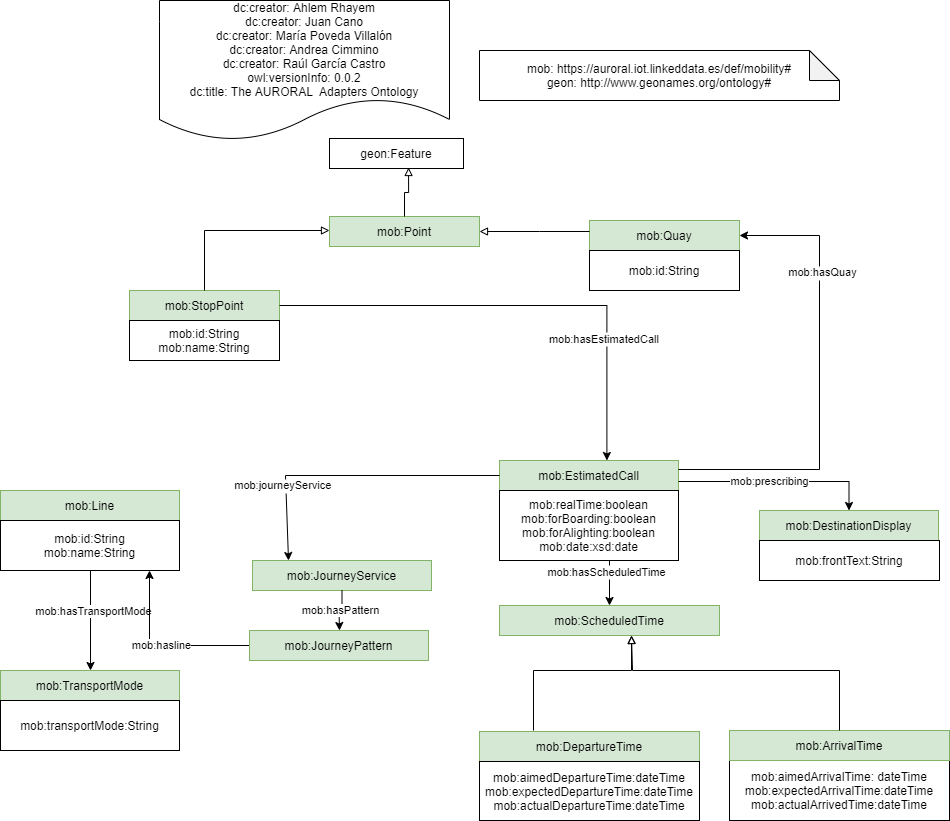

The diagram above was exported from draw.io. Its source (the exported page's mxGraphModel, read from the mxfile embedded in the PNG):
<mxGraphModel dx="1326" dy="1654" grid="1" gridSize="10" guides="1" tooltips="1" connect="1" arrows="1" fold="1" page="1" pageScale="1" pageWidth="850" pageHeight="1100" math="0" shadow="0">
  <root>
    <mxCell id="0" />
    <mxCell id="1" parent="0" />
    <mxCell id="R_YtMdiZFJcGjvR6Em4J-1" value="dc:creator: Ahlem Rhayem&#10;dc:creator: Juan Cano&#10;dc:creator: María Poveda Villalón&#10;dc:creator: Andrea Cimmino&#10;dc:creator: Raúl García Castro&#10;owl:versionInfo: 0.0.2&#10;dc:title: The AURORAL  Adapters Ontology" style="shape=document;boundedLbl=1;" parent="1" vertex="1">
      <mxGeometry x="190" y="-130" width="290" height="140" as="geometry" />
    </mxCell>
    <mxCell id="R_YtMdiZFJcGjvR6Em4J-2" value="&#10;mob: https://auroral.iot.linkeddata.es/def/mobility#&#10;geon: http://www.geonames.org/ontology#&#10;" style="shape=note;backgroundOutline=1;darkOpacity=0.05;" parent="1" vertex="1">
      <mxGeometry x="510" y="-80" width="360" height="50" as="geometry" />
    </mxCell>
    <mxCell id="R_YtMdiZFJcGjvR6Em4J-18" value="mob:EstimatedCall" style="rounded=0;whiteSpace=wrap;html=1;snapToPoint=1;points=[[0.1,0],[0.2,0],[0.3,0],[0.4,0],[0.5,0],[0.6,0],[0.7,0],[0.8,0],[0.9,0],[0,0.1],[0,0.3],[0,0.5],[0,0.7],[0,0.9],[0.1,1],[0.2,1],[0.3,1],[0.4,1],[0.5,1],[0.6,1],[0.7,1],[0.8,1],[0.9,1],[1,0.1],[1,0.3],[1,0.5],[1,0.7],[1,0.9]];fillColor=#d5e8d4;strokeColor=#82b366;" parent="1" vertex="1">
      <mxGeometry x="530" y="329.9999999999999" width="179" height="30" as="geometry" />
    </mxCell>
    <mxCell id="R_YtMdiZFJcGjvR6Em4J-19" value="mob:StopPoint" style="rounded=0;whiteSpace=wrap;html=1;fillColor=#d5e8d4;strokeColor=#82b366;" parent="1" vertex="1">
      <mxGeometry x="160" y="160" width="150" height="30" as="geometry" />
    </mxCell>
    <mxCell id="fcSz_6_OTniCgQvrrrVf-1" value="mob:id:String&lt;br&gt;mob:name:String" style="rounded=0;whiteSpace=wrap;html=1;snapToPoint=1;points=[[0.1,0],[0.2,0],[0.3,0],[0.4,0],[0.5,0],[0.6,0],[0.7,0],[0.8,0],[0.9,0],[0,0.1],[0,0.3],[0,0.5],[0,0.7],[0,0.9],[0.1,1],[0.2,1],[0.3,1],[0.4,1],[0.5,1],[0.6,1],[0.7,1],[0.8,1],[0.9,1],[1,0.1],[1,0.3],[1,0.5],[1,0.7],[1,0.9]];" parent="1" vertex="1">
      <mxGeometry x="160" y="190" width="150" height="40" as="geometry" />
    </mxCell>
    <mxCell id="fcSz_6_OTniCgQvrrrVf-4" value="geon:Feature" style="rounded=0;whiteSpace=wrap;html=1;" parent="1" vertex="1">
      <mxGeometry x="360" y="8" width="134" height="30" as="geometry" />
    </mxCell>
    <mxCell id="fcSz_6_OTniCgQvrrrVf-6" value="mob:ScheduledTime" style="rounded=0;whiteSpace=wrap;html=1;snapToPoint=1;points=[[0.1,0],[0.2,0],[0.3,0],[0.4,0],[0.5,0],[0.6,0],[0.7,0],[0.8,0],[0.9,0],[0,0.1],[0,0.3],[0,0.5],[0,0.7],[0,0.9],[0.1,1],[0.2,1],[0.3,1],[0.4,1],[0.5,1],[0.6,1],[0.7,1],[0.8,1],[0.9,1],[1,0.1],[1,0.3],[1,0.5],[1,0.7],[1,0.9]];fillColor=#d5e8d4;strokeColor=#82b366;" parent="1" vertex="1">
      <mxGeometry x="530" y="475" width="220" height="30" as="geometry" />
    </mxCell>
    <mxCell id="fcSz_6_OTniCgQvrrrVf-7" value="mob:aimedArrivalTime: dateTime&lt;br&gt;mob:expectedArrivalTime:dateTime&lt;br&gt;mob:actualArrivedTime:dateTime&lt;br&gt;" style="rounded=0;whiteSpace=wrap;html=1;snapToPoint=1;points=[[0.1,0],[0.2,0],[0.3,0],[0.4,0],[0.5,0],[0.6,0],[0.7,0],[0.8,0],[0.9,0],[0,0.1],[0,0.3],[0,0.5],[0,0.7],[0,0.9],[0.1,1],[0.2,1],[0.3,1],[0.4,1],[0.5,1],[0.6,1],[0.7,1],[0.8,1],[0.9,1],[1,0.1],[1,0.3],[1,0.5],[1,0.7],[1,0.9]];" parent="1" vertex="1">
      <mxGeometry x="760" y="630" width="220" height="60" as="geometry" />
    </mxCell>
    <mxCell id="fcSz_6_OTniCgQvrrrVf-8" style="edgeStyle=orthogonalEdgeStyle;rounded=0;orthogonalLoop=1;jettySize=auto;html=1;fontSize=11;endArrow=classic;endFill=1;" parent="1" source="R_YtMdiZFJcGjvR6Em4J-18" target="fcSz_6_OTniCgQvrrrVf-6" edge="1">
      <mxGeometry relative="1" as="geometry">
        <mxPoint x="788.5" y="380" as="sourcePoint" />
        <mxPoint x="705.5" y="432.5" as="targetPoint" />
        <Array as="points">
          <mxPoint x="620" y="418" />
        </Array>
      </mxGeometry>
    </mxCell>
    <mxCell id="fcSz_6_OTniCgQvrrrVf-9" value="mob:hasScheduledTime" style="edgeLabel;align=center;verticalAlign=middle;resizable=0;points=[];fontSize=11;" parent="fcSz_6_OTniCgQvrrrVf-8" vertex="1" connectable="0">
      <mxGeometry x="0.4909" y="-3" relative="1" as="geometry">
        <mxPoint as="offset" />
      </mxGeometry>
    </mxCell>
    <mxCell id="fcSz_6_OTniCgQvrrrVf-10" value="mob:Line" style="rounded=0;whiteSpace=wrap;html=1;snapToPoint=1;points=[[0.1,0],[0.2,0],[0.3,0],[0.4,0],[0.5,0],[0.6,0],[0.7,0],[0.8,0],[0.9,0],[0,0.1],[0,0.3],[0,0.5],[0,0.7],[0,0.9],[0.1,1],[0.2,1],[0.3,1],[0.4,1],[0.5,1],[0.6,1],[0.7,1],[0.8,1],[0.9,1],[1,0.1],[1,0.3],[1,0.5],[1,0.7],[1,0.9]];fillColor=#d5e8d4;strokeColor=#82b366;" parent="1" vertex="1">
      <mxGeometry x="31" y="359.9999999999999" width="179" height="30" as="geometry" />
    </mxCell>
    <mxCell id="fcSz_6_OTniCgQvrrrVf-42" value="" style="edgeStyle=orthogonalEdgeStyle;rounded=0;orthogonalLoop=1;jettySize=auto;html=1;" parent="1" source="fcSz_6_OTniCgQvrrrVf-15" target="fcSz_6_OTniCgQvrrrVf-39" edge="1">
      <mxGeometry relative="1" as="geometry" />
    </mxCell>
    <mxCell id="fcSz_6_OTniCgQvrrrVf-43" value="mob:hasTransportMode" style="edgeLabel;html=1;align=center;verticalAlign=middle;resizable=0;points=[];" parent="fcSz_6_OTniCgQvrrrVf-42" vertex="1" connectable="0">
      <mxGeometry x="-0.2" y="2" relative="1" as="geometry">
        <mxPoint as="offset" />
      </mxGeometry>
    </mxCell>
    <mxCell id="fcSz_6_OTniCgQvrrrVf-15" value="mob:id:String&lt;br&gt;mob:name:String" style="rounded=0;whiteSpace=wrap;html=1;snapToPoint=1;points=[[0.1,0],[0.2,0],[0.3,0],[0.4,0],[0.5,0],[0.6,0],[0.7,0],[0.8,0],[0.9,0],[0,0.1],[0,0.3],[0,0.5],[0,0.7],[0,0.9],[0.1,1],[0.2,1],[0.3,1],[0.4,1],[0.5,1],[0.6,1],[0.7,1],[0.8,1],[0.9,1],[1,0.1],[1,0.3],[1,0.5],[1,0.7],[1,0.9]];" parent="1" vertex="1">
      <mxGeometry x="31" y="390" width="179" height="50" as="geometry" />
    </mxCell>
    <mxCell id="fcSz_6_OTniCgQvrrrVf-22" value="mob:hasline" style="edgeStyle=orthogonalEdgeStyle;rounded=0;orthogonalLoop=1;jettySize=auto;html=1;" parent="1" source="fcSz_6_OTniCgQvrrrVf-16" edge="1">
      <mxGeometry relative="1" as="geometry">
        <mxPoint x="180" y="440" as="targetPoint" />
        <Array as="points">
          <mxPoint x="180" y="515" />
        </Array>
      </mxGeometry>
    </mxCell>
    <mxCell id="fcSz_6_OTniCgQvrrrVf-16" value="mob:JourneyPattern" style="rounded=0;whiteSpace=wrap;html=1;snapToPoint=1;points=[[0.1,0],[0.2,0],[0.3,0],[0.4,0],[0.5,0],[0.6,0],[0.7,0],[0.8,0],[0.9,0],[0,0.1],[0,0.3],[0,0.5],[0,0.7],[0,0.9],[0.1,1],[0.2,1],[0.3,1],[0.4,1],[0.5,1],[0.6,1],[0.7,1],[0.8,1],[0.9,1],[1,0.1],[1,0.3],[1,0.5],[1,0.7],[1,0.9]];fillColor=#d5e8d4;strokeColor=#82b366;" parent="1" vertex="1">
      <mxGeometry x="280" y="499.9999999999999" width="179" height="30" as="geometry" />
    </mxCell>
    <mxCell id="fcSz_6_OTniCgQvrrrVf-19" value="mob:realTime:boolean&lt;br&gt;mob:forBoarding:boolean&lt;br&gt;mob:forAlighting:boolean&lt;br&gt;mob:date:xsd:date" style="rounded=0;whiteSpace=wrap;html=1;snapToPoint=1;points=[[0.1,0],[0.2,0],[0.3,0],[0.4,0],[0.5,0],[0.6,0],[0.7,0],[0.8,0],[0.9,0],[0,0.1],[0,0.3],[0,0.5],[0,0.7],[0,0.9],[0.1,1],[0.2,1],[0.3,1],[0.4,1],[0.5,1],[0.6,1],[0.7,1],[0.8,1],[0.9,1],[1,0.1],[1,0.3],[1,0.5],[1,0.7],[1,0.9]];" parent="1" vertex="1">
      <mxGeometry x="530" y="360" width="179" height="70" as="geometry" />
    </mxCell>
    <mxCell id="fcSz_6_OTniCgQvrrrVf-20" value="" style="edgeStyle=orthogonalEdgeStyle;rounded=0;orthogonalLoop=1;jettySize=auto;html=1;entryX=0.5;entryY=0;entryDx=0;entryDy=0;exitX=1;exitY=0.7;exitDx=0;exitDy=0;" parent="1" source="R_YtMdiZFJcGjvR6Em4J-18" target="fcSz_6_OTniCgQvrrrVf-36" edge="1">
      <mxGeometry relative="1" as="geometry">
        <mxPoint x="-30" y="440" as="sourcePoint" />
        <mxPoint x="43.40000000000009" y="490" as="targetPoint" />
        <Array as="points">
          <mxPoint x="880" y="351" />
        </Array>
      </mxGeometry>
    </mxCell>
    <mxCell id="fcSz_6_OTniCgQvrrrVf-21" value="mob:prescribing" style="edgeLabel;html=1;align=center;verticalAlign=middle;resizable=0;points=[];" parent="fcSz_6_OTniCgQvrrrVf-20" vertex="1" connectable="0">
      <mxGeometry x="-0.0964" y="1" relative="1" as="geometry">
        <mxPoint as="offset" />
      </mxGeometry>
    </mxCell>
    <mxCell id="fcSz_6_OTniCgQvrrrVf-23" value="mob:Point" style="rounded=0;whiteSpace=wrap;html=1;fillColor=#d5e8d4;strokeColor=#82b366;" parent="1" vertex="1">
      <mxGeometry x="360" y="86" width="150" height="30" as="geometry" />
    </mxCell>
    <mxCell id="fcSz_6_OTniCgQvrrrVf-24" value="mob:Quay" style="rounded=0;whiteSpace=wrap;html=1;fillColor=#d5e8d4;strokeColor=#82b366;" parent="1" vertex="1">
      <mxGeometry x="620" y="90" width="150" height="30" as="geometry" />
    </mxCell>
    <mxCell id="fcSz_6_OTniCgQvrrrVf-25" style="edgeStyle=orthogonalEdgeStyle;rounded=0;orthogonalLoop=1;jettySize=auto;html=1;fontSize=11;endArrow=block;endFill=0;" parent="1" source="R_YtMdiZFJcGjvR6Em4J-19" target="fcSz_6_OTniCgQvrrrVf-23" edge="1">
      <mxGeometry relative="1" as="geometry">
        <mxPoint x="250" y="60" as="targetPoint" />
        <mxPoint x="425" y="145" as="sourcePoint" />
        <Array as="points">
          <mxPoint x="411" y="100" />
          <mxPoint x="411" y="100" />
        </Array>
      </mxGeometry>
    </mxCell>
    <mxCell id="fcSz_6_OTniCgQvrrrVf-26" style="edgeStyle=orthogonalEdgeStyle;rounded=0;orthogonalLoop=1;jettySize=auto;html=1;fontSize=11;endArrow=block;endFill=0;" parent="1" source="fcSz_6_OTniCgQvrrrVf-24" target="fcSz_6_OTniCgQvrrrVf-23" edge="1">
      <mxGeometry relative="1" as="geometry">
        <mxPoint x="370" y="55" as="targetPoint" />
        <mxPoint x="421" y="240" as="sourcePoint" />
        <Array as="points">
          <mxPoint x="570" y="101" />
          <mxPoint x="570" y="101" />
        </Array>
      </mxGeometry>
    </mxCell>
    <mxCell id="fcSz_6_OTniCgQvrrrVf-28" style="edgeStyle=orthogonalEdgeStyle;rounded=0;orthogonalLoop=1;jettySize=auto;html=1;fontSize=11;endArrow=block;endFill=0;entryX=0.59;entryY=0.967;entryDx=0;entryDy=0;entryPerimeter=0;" parent="1" source="fcSz_6_OTniCgQvrrrVf-23" target="fcSz_6_OTniCgQvrrrVf-4" edge="1">
      <mxGeometry relative="1" as="geometry">
        <mxPoint x="520" y="60" as="targetPoint" />
        <mxPoint x="590" y="130" as="sourcePoint" />
        <Array as="points" />
      </mxGeometry>
    </mxCell>
    <mxCell id="fcSz_6_OTniCgQvrrrVf-29" style="edgeStyle=orthogonalEdgeStyle;rounded=0;orthogonalLoop=1;jettySize=auto;html=1;fontSize=11;endArrow=classic;endFill=1;entryX=0.6;entryY=0;entryDx=0;entryDy=0;" parent="1" source="R_YtMdiZFJcGjvR6Em4J-19" target="R_YtMdiZFJcGjvR6Em4J-18" edge="1">
      <mxGeometry relative="1" as="geometry">
        <mxPoint x="630" y="203" as="sourcePoint" />
        <mxPoint x="650" y="318" as="targetPoint" />
        <Array as="points">
          <mxPoint x="637" y="175" />
        </Array>
      </mxGeometry>
    </mxCell>
    <mxCell id="fcSz_6_OTniCgQvrrrVf-30" value="mob:hasEstimatedCall" style="edgeLabel;align=center;verticalAlign=middle;resizable=0;points=[];fontSize=11;" parent="fcSz_6_OTniCgQvrrrVf-29" vertex="1" connectable="0">
      <mxGeometry x="0.4909" y="-3" relative="1" as="geometry">
        <mxPoint as="offset" />
      </mxGeometry>
    </mxCell>
    <mxCell id="fcSz_6_OTniCgQvrrrVf-31" style="edgeStyle=orthogonalEdgeStyle;rounded=0;orthogonalLoop=1;jettySize=auto;html=1;fontSize=11;endArrow=classic;endFill=1;entryX=1;entryY=0.5;entryDx=0;entryDy=0;exitX=1;exitY=0.3;exitDx=0;exitDy=0;" parent="1" source="R_YtMdiZFJcGjvR6Em4J-18" target="fcSz_6_OTniCgQvrrrVf-24" edge="1">
      <mxGeometry relative="1" as="geometry">
        <mxPoint x="490" y="255" as="sourcePoint" />
        <mxPoint x="647.4000000000001" y="340" as="targetPoint" />
        <Array as="points">
          <mxPoint x="850" y="339" />
          <mxPoint x="850" y="105" />
        </Array>
      </mxGeometry>
    </mxCell>
    <mxCell id="fcSz_6_OTniCgQvrrrVf-32" value="mob:hasQuay" style="edgeLabel;align=center;verticalAlign=middle;resizable=0;points=[];fontSize=11;" parent="fcSz_6_OTniCgQvrrrVf-31" vertex="1" connectable="0">
      <mxGeometry x="0.4909" y="-3" relative="1" as="geometry">
        <mxPoint as="offset" />
      </mxGeometry>
    </mxCell>
    <mxCell id="fcSz_6_OTniCgQvrrrVf-33" style="edgeStyle=orthogonalEdgeStyle;rounded=0;orthogonalLoop=1;jettySize=auto;html=1;fontSize=11;endArrow=classic;endFill=1;exitX=0;exitY=0.5;exitDx=0;exitDy=0;" parent="1" source="R_YtMdiZFJcGjvR6Em4J-18" target="fcSz_6_OTniCgQvrrrVf-35" edge="1">
      <mxGeometry relative="1" as="geometry">
        <mxPoint x="352.6" y="390" as="sourcePoint" />
        <mxPoint x="316" y="430" as="targetPoint" />
        <Array as="points">
          <mxPoint x="316" y="345" />
        </Array>
      </mxGeometry>
    </mxCell>
    <mxCell id="fcSz_6_OTniCgQvrrrVf-34" value="mob:journeyService" style="edgeLabel;align=center;verticalAlign=middle;resizable=0;points=[];fontSize=11;" parent="fcSz_6_OTniCgQvrrrVf-33" vertex="1" connectable="0">
      <mxGeometry x="0.4909" y="-3" relative="1" as="geometry">
        <mxPoint as="offset" />
      </mxGeometry>
    </mxCell>
    <mxCell id="fcSz_6_OTniCgQvrrrVf-35" value="mob:JourneyService" style="rounded=0;whiteSpace=wrap;html=1;snapToPoint=1;points=[[0.1,0],[0.2,0],[0.3,0],[0.4,0],[0.5,0],[0.6,0],[0.7,0],[0.8,0],[0.9,0],[0,0.1],[0,0.3],[0,0.5],[0,0.7],[0,0.9],[0.1,1],[0.2,1],[0.3,1],[0.4,1],[0.5,1],[0.6,1],[0.7,1],[0.8,1],[0.9,1],[1,0.1],[1,0.3],[1,0.5],[1,0.7],[1,0.9]];fillColor=#d5e8d4;strokeColor=#82b366;" parent="1" vertex="1">
      <mxGeometry x="283" y="429.9999999999999" width="179" height="30" as="geometry" />
    </mxCell>
    <mxCell id="fcSz_6_OTniCgQvrrrVf-36" value="mob:DestinationDisplay" style="rounded=0;whiteSpace=wrap;html=1;snapToPoint=1;points=[[0.1,0],[0.2,0],[0.3,0],[0.4,0],[0.5,0],[0.6,0],[0.7,0],[0.8,0],[0.9,0],[0,0.1],[0,0.3],[0,0.5],[0,0.7],[0,0.9],[0.1,1],[0.2,1],[0.3,1],[0.4,1],[0.5,1],[0.6,1],[0.7,1],[0.8,1],[0.9,1],[1,0.1],[1,0.3],[1,0.5],[1,0.7],[1,0.9]];fillColor=#d5e8d4;strokeColor=#82b366;" parent="1" vertex="1">
      <mxGeometry x="790" y="379.9999999999999" width="179" height="30" as="geometry" />
    </mxCell>
    <mxCell id="fcSz_6_OTniCgQvrrrVf-37" value="mob:frontText:String" style="rounded=0;whiteSpace=wrap;html=1;snapToPoint=1;points=[[0.1,0],[0.2,0],[0.3,0],[0.4,0],[0.5,0],[0.6,0],[0.7,0],[0.8,0],[0.9,0],[0,0.1],[0,0.3],[0,0.5],[0,0.7],[0,0.9],[0.1,1],[0.2,1],[0.3,1],[0.4,1],[0.5,1],[0.6,1],[0.7,1],[0.8,1],[0.9,1],[1,0.1],[1,0.3],[1,0.5],[1,0.7],[1,0.9]];" parent="1" vertex="1">
      <mxGeometry x="790" y="410" width="180" height="40" as="geometry" />
    </mxCell>
    <mxCell id="fcSz_6_OTniCgQvrrrVf-38" value="mob:hasPattern" style="edgeStyle=orthogonalEdgeStyle;rounded=0;orthogonalLoop=1;jettySize=auto;html=1;exitX=0.5;exitY=1;exitDx=0;exitDy=0;" parent="1" source="fcSz_6_OTniCgQvrrrVf-35" target="fcSz_6_OTniCgQvrrrVf-16" edge="1">
      <mxGeometry relative="1" as="geometry">
        <mxPoint x="290" y="525" as="sourcePoint" />
        <mxPoint x="190" y="450" as="targetPoint" />
        <Array as="points" />
      </mxGeometry>
    </mxCell>
    <mxCell id="fcSz_6_OTniCgQvrrrVf-39" value="mob:TransportMode" style="rounded=0;whiteSpace=wrap;html=1;snapToPoint=1;points=[[0.1,0],[0.2,0],[0.3,0],[0.4,0],[0.5,0],[0.6,0],[0.7,0],[0.8,0],[0.9,0],[0,0.1],[0,0.3],[0,0.5],[0,0.7],[0,0.9],[0.1,1],[0.2,1],[0.3,1],[0.4,1],[0.5,1],[0.6,1],[0.7,1],[0.8,1],[0.9,1],[1,0.1],[1,0.3],[1,0.5],[1,0.7],[1,0.9]];fillColor=#d5e8d4;strokeColor=#82b366;" parent="1" vertex="1">
      <mxGeometry x="31" y="539.9999999999999" width="179" height="30" as="geometry" />
    </mxCell>
    <mxCell id="fcSz_6_OTniCgQvrrrVf-40" value="mob:id:String" style="rounded=0;whiteSpace=wrap;html=1;snapToPoint=1;points=[[0.1,0],[0.2,0],[0.3,0],[0.4,0],[0.5,0],[0.6,0],[0.7,0],[0.8,0],[0.9,0],[0,0.1],[0,0.3],[0,0.5],[0,0.7],[0,0.9],[0.1,1],[0.2,1],[0.3,1],[0.4,1],[0.5,1],[0.6,1],[0.7,1],[0.8,1],[0.9,1],[1,0.1],[1,0.3],[1,0.5],[1,0.7],[1,0.9]];" parent="1" vertex="1">
      <mxGeometry x="620" y="120" width="150" height="40" as="geometry" />
    </mxCell>
    <mxCell id="xMN9a1amkkjocRfLm9ea-1" value="mob:ArrivalTime" style="rounded=0;whiteSpace=wrap;html=1;snapToPoint=1;points=[[0.1,0],[0.2,0],[0.3,0],[0.4,0],[0.5,0],[0.6,0],[0.7,0],[0.8,0],[0.9,0],[0,0.1],[0,0.3],[0,0.5],[0,0.7],[0,0.9],[0.1,1],[0.2,1],[0.3,1],[0.4,1],[0.5,1],[0.6,1],[0.7,1],[0.8,1],[0.9,1],[1,0.1],[1,0.3],[1,0.5],[1,0.7],[1,0.9]];fillColor=#d5e8d4;strokeColor=#82b366;" parent="1" vertex="1">
      <mxGeometry x="760" y="600" width="220" height="30" as="geometry" />
    </mxCell>
    <mxCell id="xMN9a1amkkjocRfLm9ea-2" value="mob:DepartureTime" style="rounded=0;whiteSpace=wrap;html=1;snapToPoint=1;points=[[0.1,0],[0.2,0],[0.3,0],[0.4,0],[0.5,0],[0.6,0],[0.7,0],[0.8,0],[0.9,0],[0,0.1],[0,0.3],[0,0.5],[0,0.7],[0,0.9],[0.1,1],[0.2,1],[0.3,1],[0.4,1],[0.5,1],[0.6,1],[0.7,1],[0.8,1],[0.9,1],[1,0.1],[1,0.3],[1,0.5],[1,0.7],[1,0.9]];fillColor=#d5e8d4;strokeColor=#82b366;" parent="1" vertex="1">
      <mxGeometry x="510" y="601" width="220" height="30" as="geometry" />
    </mxCell>
    <mxCell id="xMN9a1amkkjocRfLm9ea-3" style="edgeStyle=orthogonalEdgeStyle;rounded=0;orthogonalLoop=1;jettySize=auto;html=1;fontSize=11;endArrow=block;endFill=0;exitX=0.5;exitY=0;exitDx=0;exitDy=0;" parent="1" source="xMN9a1amkkjocRfLm9ea-1" target="fcSz_6_OTniCgQvrrrVf-6" edge="1">
      <mxGeometry relative="1" as="geometry">
        <mxPoint x="740" y="530" as="targetPoint" />
        <mxPoint x="850" y="530" as="sourcePoint" />
        <Array as="points">
          <mxPoint x="870" y="540" />
          <mxPoint x="663" y="540" />
        </Array>
      </mxGeometry>
    </mxCell>
    <mxCell id="xMN9a1amkkjocRfLm9ea-5" style="edgeStyle=orthogonalEdgeStyle;rounded=0;orthogonalLoop=1;jettySize=auto;html=1;fontSize=11;endArrow=block;endFill=0;entryX=0.6;entryY=1;entryDx=0;entryDy=0;" parent="1" target="fcSz_6_OTniCgQvrrrVf-6" edge="1">
      <mxGeometry relative="1" as="geometry">
        <mxPoint x="463.03999999999996" y="499.9999999999998" as="targetPoint" />
        <mxPoint x="564" y="600" as="sourcePoint" />
        <Array as="points">
          <mxPoint x="564" y="540" />
          <mxPoint x="662" y="540" />
        </Array>
      </mxGeometry>
    </mxCell>
    <mxCell id="xMN9a1amkkjocRfLm9ea-6" value="mob:aimedDepartureTime:dateTime&lt;br&gt;mob:expectedDepartureTime:dateTime&lt;br&gt;mob:actualDepartureTime:dateTime" style="rounded=0;whiteSpace=wrap;html=1;snapToPoint=1;points=[[0.1,0],[0.2,0],[0.3,0],[0.4,0],[0.5,0],[0.6,0],[0.7,0],[0.8,0],[0.9,0],[0,0.1],[0,0.3],[0,0.5],[0,0.7],[0,0.9],[0.1,1],[0.2,1],[0.3,1],[0.4,1],[0.5,1],[0.6,1],[0.7,1],[0.8,1],[0.9,1],[1,0.1],[1,0.3],[1,0.5],[1,0.7],[1,0.9]];" parent="1" vertex="1">
      <mxGeometry x="510" y="631" width="220" height="59" as="geometry" />
    </mxCell>
    <mxCell id="8tCRHtj03YbGQfvzaeTB-1" value="mob:transportMode:String&lt;br&gt;" style="rounded=0;whiteSpace=wrap;html=1;snapToPoint=1;points=[[0.1,0],[0.2,0],[0.3,0],[0.4,0],[0.5,0],[0.6,0],[0.7,0],[0.8,0],[0.9,0],[0,0.1],[0,0.3],[0,0.5],[0,0.7],[0,0.9],[0.1,1],[0.2,1],[0.3,1],[0.4,1],[0.5,1],[0.6,1],[0.7,1],[0.8,1],[0.9,1],[1,0.1],[1,0.3],[1,0.5],[1,0.7],[1,0.9]];" vertex="1" parent="1">
      <mxGeometry x="31" y="570" width="179" height="50" as="geometry" />
    </mxCell>
  </root>
</mxGraphModel>